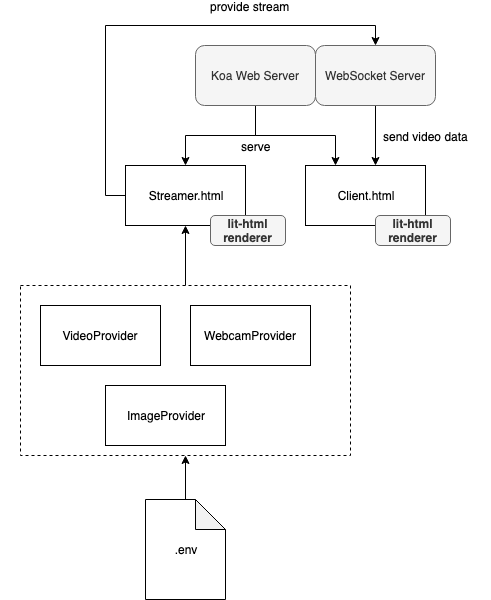

The diagram above was exported from draw.io. Its source (the exported page's mxGraphModel, read from the mxfile embedded in the PNG):
<mxGraphModel dx="1426" dy="795" grid="1" gridSize="10" guides="1" tooltips="1" connect="1" arrows="1" fold="1" page="1" pageScale="1" pageWidth="827" pageHeight="1169" math="0" shadow="0">
  <root>
    <mxCell id="0" />
    <mxCell id="1" parent="0" />
    <mxCell id="BwQv-VnUtLIjeO5JH-r8-4" style="edgeStyle=orthogonalEdgeStyle;rounded=0;orthogonalLoop=1;jettySize=auto;html=1;exitX=0.5;exitY=1;exitDx=0;exitDy=0;" parent="1" source="BwQv-VnUtLIjeO5JH-r8-1" target="BwQv-VnUtLIjeO5JH-r8-3" edge="1">
      <mxGeometry relative="1" as="geometry" />
    </mxCell>
    <mxCell id="BwQv-VnUtLIjeO5JH-r8-18" style="edgeStyle=orthogonalEdgeStyle;rounded=0;orthogonalLoop=1;jettySize=auto;html=1;exitX=0.5;exitY=1;exitDx=0;exitDy=0;entryX=0.25;entryY=0;entryDx=0;entryDy=0;" parent="1" source="BwQv-VnUtLIjeO5JH-r8-1" target="BwQv-VnUtLIjeO5JH-r8-17" edge="1">
      <mxGeometry relative="1" as="geometry" />
    </mxCell>
    <mxCell id="BwQv-VnUtLIjeO5JH-r8-23" value="serve&lt;br&gt;" style="text;html=1;resizable=0;points=[];align=center;verticalAlign=middle;labelBackgroundColor=#ffffff;" parent="BwQv-VnUtLIjeO5JH-r8-18" vertex="1" connectable="0">
      <mxGeometry x="-0.6714" y="-2" relative="1" as="geometry">
        <mxPoint x="2" y="17" as="offset" />
      </mxGeometry>
    </mxCell>
    <mxCell id="BwQv-VnUtLIjeO5JH-r8-1" value="Koa Web Server&lt;br&gt;" style="rounded=1;whiteSpace=wrap;html=1;fillColor=#f5f5f5;strokeColor=#666666;fontColor=#333333;" parent="1" vertex="1">
      <mxGeometry x="260" y="130" width="120" height="60" as="geometry" />
    </mxCell>
    <mxCell id="BwQv-VnUtLIjeO5JH-r8-20" style="edgeStyle=orthogonalEdgeStyle;rounded=0;orthogonalLoop=1;jettySize=auto;html=1;exitX=0.5;exitY=1;exitDx=0;exitDy=0;entryX=0.583;entryY=0;entryDx=0;entryDy=0;entryPerimeter=0;" parent="1" source="BwQv-VnUtLIjeO5JH-r8-2" target="BwQv-VnUtLIjeO5JH-r8-17" edge="1">
      <mxGeometry relative="1" as="geometry" />
    </mxCell>
    <mxCell id="BwQv-VnUtLIjeO5JH-r8-22" value="send video data" style="text;html=1;resizable=0;points=[];align=center;verticalAlign=middle;labelBackgroundColor=#ffffff;" parent="BwQv-VnUtLIjeO5JH-r8-20" vertex="1" connectable="0">
      <mxGeometry x="-0.1" relative="1" as="geometry">
        <mxPoint x="50" y="3" as="offset" />
      </mxGeometry>
    </mxCell>
    <mxCell id="BwQv-VnUtLIjeO5JH-r8-2" value="WebSocket Server" style="rounded=1;whiteSpace=wrap;html=1;fillColor=#f5f5f5;strokeColor=#666666;fontColor=#333333;" parent="1" vertex="1">
      <mxGeometry x="380" y="130" width="120" height="60" as="geometry" />
    </mxCell>
    <mxCell id="BwQv-VnUtLIjeO5JH-r8-19" style="edgeStyle=orthogonalEdgeStyle;rounded=0;orthogonalLoop=1;jettySize=auto;html=1;exitX=0;exitY=0.5;exitDx=0;exitDy=0;entryX=0.5;entryY=0;entryDx=0;entryDy=0;" parent="1" source="BwQv-VnUtLIjeO5JH-r8-3" target="BwQv-VnUtLIjeO5JH-r8-2" edge="1">
      <mxGeometry relative="1" as="geometry" />
    </mxCell>
    <mxCell id="BwQv-VnUtLIjeO5JH-r8-21" value="provide stream&lt;br&gt;" style="text;html=1;resizable=0;points=[];align=center;verticalAlign=middle;labelBackgroundColor=#ffffff;" parent="BwQv-VnUtLIjeO5JH-r8-19" vertex="1" connectable="0">
      <mxGeometry x="0.387" relative="1" as="geometry">
        <mxPoint x="1" y="-20" as="offset" />
      </mxGeometry>
    </mxCell>
    <mxCell id="BwQv-VnUtLIjeO5JH-r8-3" value="Streamer.html&lt;br&gt;" style="rounded=0;whiteSpace=wrap;html=1;" parent="1" vertex="1">
      <mxGeometry x="190" y="250" width="120" height="60" as="geometry" />
    </mxCell>
    <mxCell id="BwQv-VnUtLIjeO5JH-r8-13" style="edgeStyle=orthogonalEdgeStyle;rounded=0;orthogonalLoop=1;jettySize=auto;html=1;exitX=0.5;exitY=0;exitDx=0;exitDy=0;entryX=0.5;entryY=1;entryDx=0;entryDy=0;" parent="1" source="BwQv-VnUtLIjeO5JH-r8-9" target="BwQv-VnUtLIjeO5JH-r8-3" edge="1">
      <mxGeometry relative="1" as="geometry" />
    </mxCell>
    <mxCell id="BwQv-VnUtLIjeO5JH-r8-15" style="edgeStyle=orthogonalEdgeStyle;rounded=0;orthogonalLoop=1;jettySize=auto;html=1;exitX=0.5;exitY=0;exitDx=0;exitDy=0;exitPerimeter=0;entryX=0.5;entryY=1;entryDx=0;entryDy=0;" parent="1" source="BwQv-VnUtLIjeO5JH-r8-11" target="BwQv-VnUtLIjeO5JH-r8-9" edge="1">
      <mxGeometry relative="1" as="geometry" />
    </mxCell>
    <mxCell id="BwQv-VnUtLIjeO5JH-r8-11" value=".env" style="shape=note;whiteSpace=wrap;html=1;backgroundOutline=1;darkOpacity=0.05;rounded=1;fillColor=#ffffff;" parent="1" vertex="1">
      <mxGeometry x="210" y="584" width="80" height="100" as="geometry" />
    </mxCell>
    <mxCell id="BwQv-VnUtLIjeO5JH-r8-16" value="" style="group" parent="1" vertex="1" connectable="0">
      <mxGeometry x="65" y="370" width="490" height="170" as="geometry" />
    </mxCell>
    <mxCell id="BwQv-VnUtLIjeO5JH-r8-6" value="VideoProvider&lt;br&gt;" style="rounded=0;whiteSpace=wrap;html=1;" parent="BwQv-VnUtLIjeO5JH-r8-16" vertex="1">
      <mxGeometry x="40" y="20" width="120" height="60" as="geometry" />
    </mxCell>
    <mxCell id="BwQv-VnUtLIjeO5JH-r8-7" value="WebcamProvider&lt;br&gt;" style="rounded=0;whiteSpace=wrap;html=1;" parent="BwQv-VnUtLIjeO5JH-r8-16" vertex="1">
      <mxGeometry x="190" y="20" width="120" height="60" as="geometry" />
    </mxCell>
    <mxCell id="BwQv-VnUtLIjeO5JH-r8-8" value="ImageProvider&lt;br&gt;" style="rounded=0;whiteSpace=wrap;html=1;" parent="BwQv-VnUtLIjeO5JH-r8-16" vertex="1">
      <mxGeometry x="105" y="100" width="120" height="60" as="geometry" />
    </mxCell>
    <mxCell id="BwQv-VnUtLIjeO5JH-r8-9" value="" style="rounded=0;whiteSpace=wrap;html=1;fillColor=none;dashed=1;" parent="1" vertex="1">
      <mxGeometry x="85" y="370" width="330" height="170" as="geometry" />
    </mxCell>
    <mxCell id="BwQv-VnUtLIjeO5JH-r8-17" value="Client.html&lt;br&gt;" style="rounded=0;whiteSpace=wrap;html=1;" parent="1" vertex="1">
      <mxGeometry x="370" y="250" width="120" height="60" as="geometry" />
    </mxCell>
    <mxCell id="ohs_VsS1LC_hAFpXELeB-1" value="&lt;b&gt;lit-html&lt;br&gt;renderer&lt;/b&gt;" style="text;html=1;strokeColor=#666666;fillColor=#f5f5f5;align=center;verticalAlign=middle;whiteSpace=wrap;rounded=1;fontColor=#333333;" vertex="1" parent="1">
      <mxGeometry x="275" y="300" width="75" height="30" as="geometry" />
    </mxCell>
    <mxCell id="ohs_VsS1LC_hAFpXELeB-3" value="&lt;b&gt;lit-html renderer&lt;/b&gt;" style="text;html=1;strokeColor=#666666;fillColor=#f5f5f5;align=center;verticalAlign=middle;whiteSpace=wrap;rounded=1;fontColor=#333333;" vertex="1" parent="1">
      <mxGeometry x="440" y="300" width="75" height="30" as="geometry" />
    </mxCell>
  </root>
</mxGraphModel>